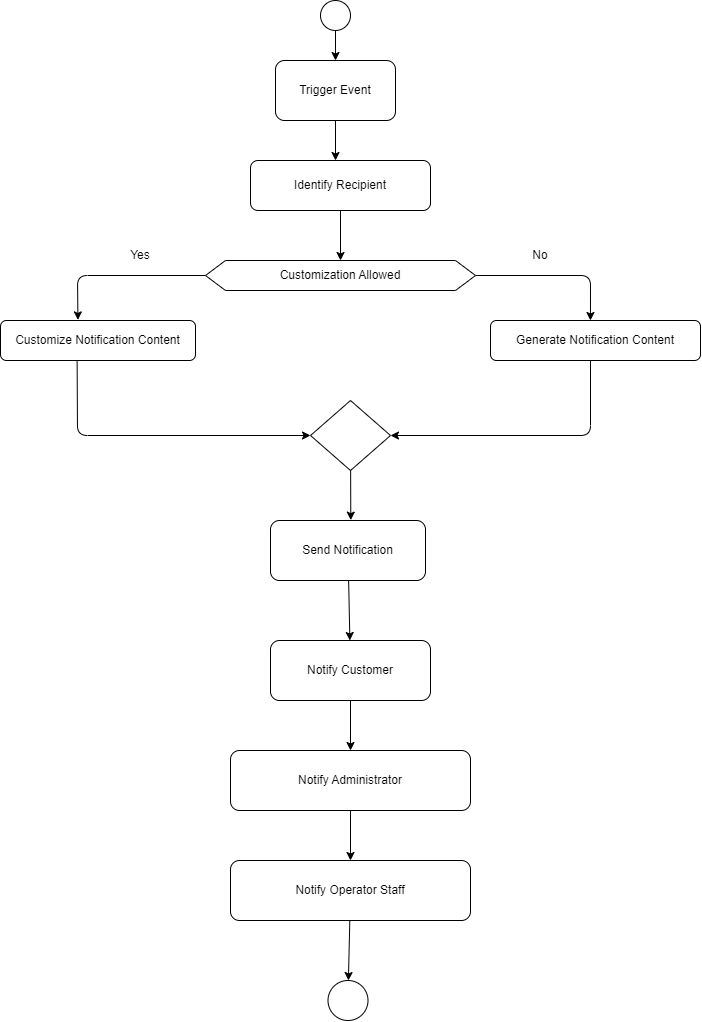

The diagram above was exported from draw.io. Its source (the exported page's mxGraphModel, read from the mxfile embedded in the PNG):
<mxGraphModel dx="996" dy="1251" grid="1" gridSize="10" guides="1" tooltips="1" connect="1" arrows="1" fold="1" page="1" pageScale="1" pageWidth="850" pageHeight="1100" math="0" shadow="0">
  <root>
    <mxCell id="0" />
    <mxCell id="1" parent="0" />
    <mxCell id="7" style="edgeStyle=none;html=1;" edge="1" parent="1" source="3">
      <mxGeometry relative="1" as="geometry">
        <mxPoint x="425" y="160" as="targetPoint" />
      </mxGeometry>
    </mxCell>
    <mxCell id="3" value="" style="rounded=1;whiteSpace=wrap;html=1;" vertex="1" parent="1">
      <mxGeometry x="365" y="60" width="120" height="60" as="geometry" />
    </mxCell>
    <mxCell id="4" value="Trigger Event" style="text;html=1;strokeColor=none;fillColor=none;align=center;verticalAlign=middle;whiteSpace=wrap;rounded=0;" vertex="1" parent="1">
      <mxGeometry x="385" y="75" width="80" height="30" as="geometry" />
    </mxCell>
    <mxCell id="13" value="" style="edgeStyle=none;html=1;" edge="1" parent="1" source="5" target="8">
      <mxGeometry relative="1" as="geometry" />
    </mxCell>
    <mxCell id="5" value="Identify Recipient" style="rounded=1;whiteSpace=wrap;html=1;" vertex="1" parent="1">
      <mxGeometry x="340" y="160" width="180" height="50" as="geometry" />
    </mxCell>
    <mxCell id="18" style="edgeStyle=none;html=1;entryX=0.397;entryY=-0.015;entryDx=0;entryDy=0;entryPerimeter=0;" edge="1" parent="1" source="8" target="14">
      <mxGeometry relative="1" as="geometry">
        <mxPoint x="170" y="275" as="targetPoint" />
        <Array as="points">
          <mxPoint x="167" y="275" />
        </Array>
      </mxGeometry>
    </mxCell>
    <mxCell id="28" style="edgeStyle=none;html=1;entryX=0.476;entryY=0;entryDx=0;entryDy=0;entryPerimeter=0;exitX=1;exitY=0.5;exitDx=0;exitDy=0;" edge="1" parent="1" source="8" target="15">
      <mxGeometry relative="1" as="geometry">
        <mxPoint x="680.3298667042526" y="275" as="targetPoint" />
        <mxPoint x="570" y="270" as="sourcePoint" />
        <Array as="points">
          <mxPoint x="680" y="275" />
        </Array>
      </mxGeometry>
    </mxCell>
    <mxCell id="8" value="Customization Allowed" style="shape=hexagon;perimeter=hexagonPerimeter2;whiteSpace=wrap;html=1;fixedSize=1;" vertex="1" parent="1">
      <mxGeometry x="295" y="260" width="270" height="30" as="geometry" />
    </mxCell>
    <mxCell id="31" style="edgeStyle=none;html=1;entryX=0;entryY=0.5;entryDx=0;entryDy=0;exitX=0.393;exitY=1.024;exitDx=0;exitDy=0;exitPerimeter=0;" edge="1" parent="1" source="14" target="29">
      <mxGeometry relative="1" as="geometry">
        <mxPoint x="160" y="360" as="sourcePoint" />
        <Array as="points">
          <mxPoint x="167" y="435" />
        </Array>
      </mxGeometry>
    </mxCell>
    <mxCell id="14" value="Customize Notification Content" style="rounded=1;whiteSpace=wrap;html=1;" vertex="1" parent="1">
      <mxGeometry x="90" y="320" width="195" height="40" as="geometry" />
    </mxCell>
    <mxCell id="30" style="edgeStyle=none;html=1;entryX=1;entryY=0.5;entryDx=0;entryDy=0;" edge="1" parent="1" target="29">
      <mxGeometry relative="1" as="geometry">
        <mxPoint x="680" y="360" as="sourcePoint" />
        <Array as="points">
          <mxPoint x="680" y="435" />
        </Array>
      </mxGeometry>
    </mxCell>
    <mxCell id="15" value="Generate Notification Content" style="rounded=1;whiteSpace=wrap;html=1;" vertex="1" parent="1">
      <mxGeometry x="580" y="320" width="210" height="40" as="geometry" />
    </mxCell>
    <mxCell id="37" value="" style="edgeStyle=none;html=1;entryX=0.518;entryY=-0.006;entryDx=0;entryDy=0;entryPerimeter=0;" edge="1" parent="1" source="29" target="32">
      <mxGeometry relative="1" as="geometry" />
    </mxCell>
    <mxCell id="29" value="" style="rhombus;whiteSpace=wrap;html=1;" vertex="1" parent="1">
      <mxGeometry x="400" y="400" width="80" height="70" as="geometry" />
    </mxCell>
    <mxCell id="40" value="" style="edgeStyle=none;html=1;" edge="1" parent="1" source="32" target="33">
      <mxGeometry relative="1" as="geometry" />
    </mxCell>
    <mxCell id="32" value="Send Notification" style="rounded=1;whiteSpace=wrap;html=1;" vertex="1" parent="1">
      <mxGeometry x="360" y="520" width="155" height="60" as="geometry" />
    </mxCell>
    <mxCell id="41" value="" style="edgeStyle=none;html=1;" edge="1" parent="1" source="33" target="34">
      <mxGeometry relative="1" as="geometry" />
    </mxCell>
    <mxCell id="33" value="Notify Customer" style="rounded=1;whiteSpace=wrap;html=1;" vertex="1" parent="1">
      <mxGeometry x="360" y="640" width="160" height="60" as="geometry" />
    </mxCell>
    <mxCell id="42" value="" style="edgeStyle=none;html=1;" edge="1" parent="1" source="34" target="35">
      <mxGeometry relative="1" as="geometry" />
    </mxCell>
    <mxCell id="34" value="Notify Administrator" style="rounded=1;whiteSpace=wrap;html=1;" vertex="1" parent="1">
      <mxGeometry x="320" y="750" width="240" height="60" as="geometry" />
    </mxCell>
    <mxCell id="50" value="" style="edgeStyle=none;html=1;" edge="1" parent="1" source="35" target="49">
      <mxGeometry relative="1" as="geometry" />
    </mxCell>
    <mxCell id="35" value="Notify Operator Staff" style="rounded=1;whiteSpace=wrap;html=1;" vertex="1" parent="1">
      <mxGeometry x="320" y="860" width="240" height="60" as="geometry" />
    </mxCell>
    <mxCell id="43" value="No" style="text;html=1;strokeColor=none;fillColor=none;align=center;verticalAlign=middle;whiteSpace=wrap;rounded=0;" vertex="1" parent="1">
      <mxGeometry x="600" y="240" width="60" height="30" as="geometry" />
    </mxCell>
    <mxCell id="44" value="Yes" style="text;html=1;strokeColor=none;fillColor=none;align=center;verticalAlign=middle;whiteSpace=wrap;rounded=0;" vertex="1" parent="1">
      <mxGeometry x="200" y="240" width="60" height="30" as="geometry" />
    </mxCell>
    <mxCell id="48" style="edgeStyle=none;html=1;entryX=0.5;entryY=0;entryDx=0;entryDy=0;" edge="1" parent="1" source="45" target="3">
      <mxGeometry relative="1" as="geometry" />
    </mxCell>
    <mxCell id="45" value="" style="ellipse;whiteSpace=wrap;html=1;aspect=fixed;" vertex="1" parent="1">
      <mxGeometry x="410" width="30" height="30" as="geometry" />
    </mxCell>
    <mxCell id="49" value="" style="ellipse;whiteSpace=wrap;html=1;aspect=fixed;" vertex="1" parent="1">
      <mxGeometry x="417.5" y="980" width="40" height="40" as="geometry" />
    </mxCell>
  </root>
</mxGraphModel>